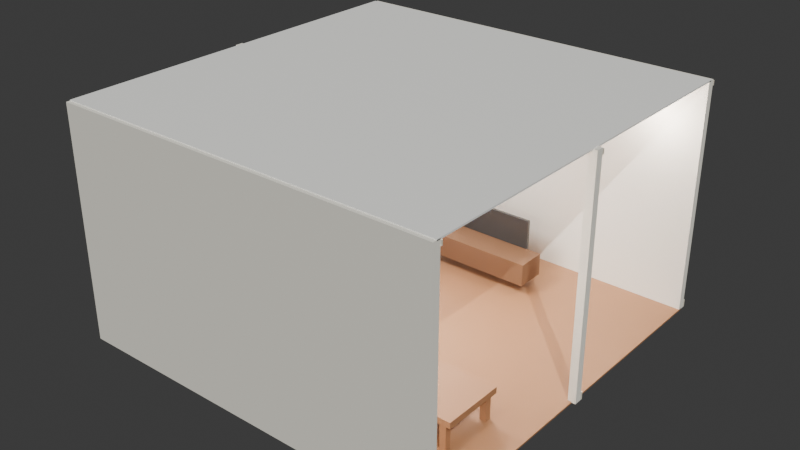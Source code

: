 # Source: ultra_detailed_5611.blend  (saved by Blender 4.4.32; exported with 4.5.12 LTS)
import bpy
from mathutils import Matrix  # noqa: F401  (used for matrix-valued properties, if any)

bpy.ops.wm.read_factory_settings(use_empty=True)
scene = bpy.context.scene
scene.name = 'Scene'

# ---- collections
col_collection = bpy.data.collections.new('Collection'); scene.collection.children.link(col_collection)

# ---- materials (node trees are filled in below, after node groups)
mat_test_room_floor_material = bpy.data.materials.new('Test Room_floor_material')
mat_test_room_front_wall_material = bpy.data.materials.new('Test Room_front_wall_material')
mat_test_room_front_wall_baseboard_material = bpy.data.materials.new('Test Room_front_wall_baseboard_material')
mat_test_room_back_wall_material = bpy.data.materials.new('Test Room_back_wall_material')
mat_test_room_back_wall_baseboard_material = bpy.data.materials.new('Test Room_back_wall_baseboard_material')
mat_test_room_left_wall_material = bpy.data.materials.new('Test Room_left_wall_material')
mat_test_room_left_wall_baseboard_material = bpy.data.materials.new('Test Room_left_wall_baseboard_material')
mat_test_room_right_wall_material = bpy.data.materials.new('Test Room_right_wall_material')
mat_test_room_right_wall_baseboard_material = bpy.data.materials.new('Test Room_right_wall_baseboard_material')
mat_test_room_ceiling_material = bpy.data.materials.new('Test Room_ceiling_material')
mat_test_room_door_door_material = bpy.data.materials.new('Test Room_door_door_material')
mat_test_room_door_handle_material = bpy.data.materials.new('Test Room_door_handle_material')
mat_test_room_window_frame_material = bpy.data.materials.new('Test Room_window_frame_material')
mat_test_room_window_glass_material = bpy.data.materials.new('Test Room_window_glass_material')
mat_test_room_window_glass_material.surface_render_method = 'BLENDED'
mat_test_room_window_glass_material.blend_method = 'BLEND'
mat_test_room_sofa_fabric = bpy.data.materials.new('Test Room_sofa_fabric')
mat_test_room_sofa_fabric_001 = bpy.data.materials.new('Test Room_sofa_fabric.001')
mat_test_room_sofa_fabric_002 = bpy.data.materials.new('Test Room_sofa_fabric.002')
mat_test_room_sofa_fabric_003 = bpy.data.materials.new('Test Room_sofa_fabric.003')
mat_test_room_sofa_fabric_004 = bpy.data.materials.new('Test Room_sofa_fabric.004')
mat_test_room_sofa_fabric_005 = bpy.data.materials.new('Test Room_sofa_fabric.005')
mat_test_room_sofa_fabric_006 = bpy.data.materials.new('Test Room_sofa_fabric.006')
mat_test_room_coffee_table_wood = bpy.data.materials.new('Test Room_coffee_table_wood')
mat_test_room_coffee_table_wood_001 = bpy.data.materials.new('Test Room_coffee_table_wood.001')
mat_test_room_coffee_table_wood_002 = bpy.data.materials.new('Test Room_coffee_table_wood.002')
mat_test_room_coffee_table_wood_003 = bpy.data.materials.new('Test Room_coffee_table_wood.003')
mat_test_room_coffee_table_wood_004 = bpy.data.materials.new('Test Room_coffee_table_wood.004')
mat_test_room_tv_material = bpy.data.materials.new('Test Room_tv_material')
mat_test_room_tv_screen_material = bpy.data.materials.new('Test Room_tv_screen_material')

# ---- material node trees
mat_test_room_floor_material.use_nodes = True; mat_test_room_floor_material.node_tree.nodes.clear()
_N = mat_test_room_floor_material.node_tree.nodes; _L = mat_test_room_floor_material.node_tree.links
n0 = _N.new('ShaderNodeOutputMaterial'); n0.name = 'Material Output'; n0.location = (0, 0)
n1 = _N.new('ShaderNodeBsdfPrincipled'); n1.name = 'Principled BSDF'; n1.location = (0, 0)
n1.inputs[0].default_value = (0.4, 0.2, 0.1, 1.0)
n1.inputs[2].default_value = 0.4
_L.new(n1.outputs[0], n0.inputs[0])
n0.is_active_output = True
mat_test_room_front_wall_material.use_nodes = True; mat_test_room_front_wall_material.node_tree.nodes.clear()
_N = mat_test_room_front_wall_material.node_tree.nodes; _L = mat_test_room_front_wall_material.node_tree.links
n0 = _N.new('ShaderNodeOutputMaterial'); n0.name = 'Material Output'; n0.location = (0, 0)
n1 = _N.new('ShaderNodeBsdfPrincipled'); n1.name = 'Principled BSDF'; n1.location = (0, 0)
n1.inputs[0].default_value = (0.95, 0.92, 0.85, 1.0)
n1.inputs[2].default_value = 0.8
_L.new(n1.outputs[0], n0.inputs[0])
n0.is_active_output = True
mat_test_room_front_wall_baseboard_material.use_nodes = True; mat_test_room_front_wall_baseboard_material.node_tree.nodes.clear()
_N = mat_test_room_front_wall_baseboard_material.node_tree.nodes; _L = mat_test_room_front_wall_baseboard_material.node_tree.links
n0 = _N.new('ShaderNodeOutputMaterial'); n0.name = 'Material Output'; n0.location = (0, 0)
n1 = _N.new('ShaderNodeBsdfPrincipled'); n1.name = 'Principled BSDF'; n1.location = (0, 0)
n1.inputs[0].default_value = (0.8, 0.75, 0.65, 1.0)
_L.new(n1.outputs[0], n0.inputs[0])
n0.is_active_output = True
mat_test_room_back_wall_material.use_nodes = True; mat_test_room_back_wall_material.node_tree.nodes.clear()
_N = mat_test_room_back_wall_material.node_tree.nodes; _L = mat_test_room_back_wall_material.node_tree.links
n0 = _N.new('ShaderNodeOutputMaterial'); n0.name = 'Material Output'; n0.location = (0, 0)
n1 = _N.new('ShaderNodeBsdfPrincipled'); n1.name = 'Principled BSDF'; n1.location = (0, 0)
n1.inputs[0].default_value = (0.95, 0.92, 0.85, 1.0)
n1.inputs[2].default_value = 0.8
_L.new(n1.outputs[0], n0.inputs[0])
n0.is_active_output = True
mat_test_room_back_wall_baseboard_material.use_nodes = True; mat_test_room_back_wall_baseboard_material.node_tree.nodes.clear()
_N = mat_test_room_back_wall_baseboard_material.node_tree.nodes; _L = mat_test_room_back_wall_baseboard_material.node_tree.links
n0 = _N.new('ShaderNodeOutputMaterial'); n0.name = 'Material Output'; n0.location = (0, 0)
n1 = _N.new('ShaderNodeBsdfPrincipled'); n1.name = 'Principled BSDF'; n1.location = (0, 0)
n1.inputs[0].default_value = (0.8, 0.75, 0.65, 1.0)
_L.new(n1.outputs[0], n0.inputs[0])
n0.is_active_output = True
mat_test_room_left_wall_material.use_nodes = True; mat_test_room_left_wall_material.node_tree.nodes.clear()
_N = mat_test_room_left_wall_material.node_tree.nodes; _L = mat_test_room_left_wall_material.node_tree.links
n0 = _N.new('ShaderNodeOutputMaterial'); n0.name = 'Material Output'; n0.location = (0, 0)
n1 = _N.new('ShaderNodeBsdfPrincipled'); n1.name = 'Principled BSDF'; n1.location = (0, 0)
n1.inputs[0].default_value = (0.95, 0.92, 0.85, 1.0)
n1.inputs[2].default_value = 0.8
_L.new(n1.outputs[0], n0.inputs[0])
n0.is_active_output = True
mat_test_room_left_wall_baseboard_material.use_nodes = True; mat_test_room_left_wall_baseboard_material.node_tree.nodes.clear()
_N = mat_test_room_left_wall_baseboard_material.node_tree.nodes; _L = mat_test_room_left_wall_baseboard_material.node_tree.links
n0 = _N.new('ShaderNodeOutputMaterial'); n0.name = 'Material Output'; n0.location = (0, 0)
n1 = _N.new('ShaderNodeBsdfPrincipled'); n1.name = 'Principled BSDF'; n1.location = (0, 0)
n1.inputs[0].default_value = (0.8, 0.75, 0.65, 1.0)
_L.new(n1.outputs[0], n0.inputs[0])
n0.is_active_output = True
mat_test_room_right_wall_material.use_nodes = True; mat_test_room_right_wall_material.node_tree.nodes.clear()
_N = mat_test_room_right_wall_material.node_tree.nodes; _L = mat_test_room_right_wall_material.node_tree.links
n0 = _N.new('ShaderNodeOutputMaterial'); n0.name = 'Material Output'; n0.location = (0, 0)
n1 = _N.new('ShaderNodeBsdfPrincipled'); n1.name = 'Principled BSDF'; n1.location = (0, 0)
n1.inputs[0].default_value = (0.95, 0.92, 0.85, 1.0)
n1.inputs[2].default_value = 0.8
_L.new(n1.outputs[0], n0.inputs[0])
n0.is_active_output = True
mat_test_room_right_wall_baseboard_material.use_nodes = True; mat_test_room_right_wall_baseboard_material.node_tree.nodes.clear()
_N = mat_test_room_right_wall_baseboard_material.node_tree.nodes; _L = mat_test_room_right_wall_baseboard_material.node_tree.links
n0 = _N.new('ShaderNodeOutputMaterial'); n0.name = 'Material Output'; n0.location = (0, 0)
n1 = _N.new('ShaderNodeBsdfPrincipled'); n1.name = 'Principled BSDF'; n1.location = (0, 0)
n1.inputs[0].default_value = (0.8, 0.75, 0.65, 1.0)
_L.new(n1.outputs[0], n0.inputs[0])
n0.is_active_output = True
mat_test_room_ceiling_material.use_nodes = True; mat_test_room_ceiling_material.node_tree.nodes.clear()
_N = mat_test_room_ceiling_material.node_tree.nodes; _L = mat_test_room_ceiling_material.node_tree.links
n0 = _N.new('ShaderNodeOutputMaterial'); n0.name = 'Material Output'; n0.location = (0, 0)
n1 = _N.new('ShaderNodeBsdfPrincipled'); n1.name = 'Principled BSDF'; n1.location = (0, 0)
n1.inputs[0].default_value = (0.98, 0.98, 0.98, 1.0)
_L.new(n1.outputs[0], n0.inputs[0])
n0.is_active_output = True
mat_test_room_door_door_material.use_nodes = True; mat_test_room_door_door_material.node_tree.nodes.clear()
_N = mat_test_room_door_door_material.node_tree.nodes; _L = mat_test_room_door_door_material.node_tree.links
n0 = _N.new('ShaderNodeOutputMaterial'); n0.name = 'Material Output'; n0.location = (0, 0)
n1 = _N.new('ShaderNodeBsdfPrincipled'); n1.name = 'Principled BSDF'; n1.location = (0, 0)
n1.inputs[0].default_value = (0.6, 0.4, 0.2, 1.0)
n1.inputs[2].default_value = 0.6
_L.new(n1.outputs[0], n0.inputs[0])
n0.is_active_output = True
mat_test_room_door_handle_material.use_nodes = True; mat_test_room_door_handle_material.node_tree.nodes.clear()
_N = mat_test_room_door_handle_material.node_tree.nodes; _L = mat_test_room_door_handle_material.node_tree.links
n0 = _N.new('ShaderNodeOutputMaterial'); n0.name = 'Material Output'; n0.location = (0, 0)
n1 = _N.new('ShaderNodeBsdfPrincipled'); n1.name = 'Principled BSDF'; n1.location = (0, 0)
n1.inputs[1].default_value = 0.9
n1.inputs[2].default_value = 0.1
_L.new(n1.outputs[0], n0.inputs[0])
n0.is_active_output = True
mat_test_room_window_frame_material.use_nodes = True; mat_test_room_window_frame_material.node_tree.nodes.clear()
_N = mat_test_room_window_frame_material.node_tree.nodes; _L = mat_test_room_window_frame_material.node_tree.links
n0 = _N.new('ShaderNodeOutputMaterial'); n0.name = 'Material Output'; n0.location = (0, 0)
n1 = _N.new('ShaderNodeBsdfPrincipled'); n1.name = 'Principled BSDF'; n1.location = (0, 0)
n1.inputs[0].default_value = (0.9, 0.9, 0.9, 1.0)
n1.inputs[2].default_value = 0.3
_L.new(n1.outputs[0], n0.inputs[0])
n0.is_active_output = True
mat_test_room_window_glass_material.use_nodes = True; mat_test_room_window_glass_material.node_tree.nodes.clear()
_N = mat_test_room_window_glass_material.node_tree.nodes; _L = mat_test_room_window_glass_material.node_tree.links
n0 = _N.new('ShaderNodeOutputMaterial'); n0.name = 'Material Output'; n0.location = (0, 0)
n1 = _N.new('ShaderNodeBsdfPrincipled'); n1.name = 'Principled BSDF'; n1.location = (0, 0)
n1.inputs[0].default_value = (0.8, 0.9, 1.0, 1.0)
n1.inputs[2].default_value = 0.0
n1.inputs[4].default_value = 0.1
_L.new(n1.outputs[0], n0.inputs[0])
n0.is_active_output = True
mat_test_room_sofa_fabric.use_nodes = True; mat_test_room_sofa_fabric.node_tree.nodes.clear()
_N = mat_test_room_sofa_fabric.node_tree.nodes; _L = mat_test_room_sofa_fabric.node_tree.links
n0 = _N.new('ShaderNodeOutputMaterial'); n0.name = 'Material Output'; n0.location = (0, 0)
n1 = _N.new('ShaderNodeBsdfPrincipled'); n1.name = 'Principled BSDF'; n1.location = (0, 0)
n1.inputs[0].default_value = (0.2, 0.3, 0.8, 1.0)
n1.inputs[2].default_value = 0.8
_L.new(n1.outputs[0], n0.inputs[0])
n0.is_active_output = True
mat_test_room_sofa_fabric_001.use_nodes = True; mat_test_room_sofa_fabric_001.node_tree.nodes.clear()
_N = mat_test_room_sofa_fabric_001.node_tree.nodes; _L = mat_test_room_sofa_fabric_001.node_tree.links
n0 = _N.new('ShaderNodeOutputMaterial'); n0.name = 'Material Output'; n0.location = (0, 0)
n1 = _N.new('ShaderNodeBsdfPrincipled'); n1.name = 'Principled BSDF'; n1.location = (0, 0)
n1.inputs[0].default_value = (0.2, 0.3, 0.8, 1.0)
n1.inputs[2].default_value = 0.8
_L.new(n1.outputs[0], n0.inputs[0])
n0.is_active_output = True
mat_test_room_sofa_fabric_002.use_nodes = True; mat_test_room_sofa_fabric_002.node_tree.nodes.clear()
_N = mat_test_room_sofa_fabric_002.node_tree.nodes; _L = mat_test_room_sofa_fabric_002.node_tree.links
n0 = _N.new('ShaderNodeOutputMaterial'); n0.name = 'Material Output'; n0.location = (0, 0)
n1 = _N.new('ShaderNodeBsdfPrincipled'); n1.name = 'Principled BSDF'; n1.location = (0, 0)
n1.inputs[0].default_value = (0.2, 0.3, 0.8, 1.0)
n1.inputs[2].default_value = 0.8
_L.new(n1.outputs[0], n0.inputs[0])
n0.is_active_output = True
mat_test_room_sofa_fabric_003.use_nodes = True; mat_test_room_sofa_fabric_003.node_tree.nodes.clear()
_N = mat_test_room_sofa_fabric_003.node_tree.nodes; _L = mat_test_room_sofa_fabric_003.node_tree.links
n0 = _N.new('ShaderNodeOutputMaterial'); n0.name = 'Material Output'; n0.location = (0, 0)
n1 = _N.new('ShaderNodeBsdfPrincipled'); n1.name = 'Principled BSDF'; n1.location = (0, 0)
n1.inputs[0].default_value = (0.2, 0.3, 0.8, 1.0)
n1.inputs[2].default_value = 0.8
_L.new(n1.outputs[0], n0.inputs[0])
n0.is_active_output = True
mat_test_room_sofa_fabric_004.use_nodes = True; mat_test_room_sofa_fabric_004.node_tree.nodes.clear()
_N = mat_test_room_sofa_fabric_004.node_tree.nodes; _L = mat_test_room_sofa_fabric_004.node_tree.links
n0 = _N.new('ShaderNodeOutputMaterial'); n0.name = 'Material Output'; n0.location = (0, 0)
n1 = _N.new('ShaderNodeBsdfPrincipled'); n1.name = 'Principled BSDF'; n1.location = (0, 0)
n1.inputs[0].default_value = (0.2, 0.3, 0.8, 1.0)
n1.inputs[2].default_value = 0.8
_L.new(n1.outputs[0], n0.inputs[0])
n0.is_active_output = True
mat_test_room_sofa_fabric_005.use_nodes = True; mat_test_room_sofa_fabric_005.node_tree.nodes.clear()
_N = mat_test_room_sofa_fabric_005.node_tree.nodes; _L = mat_test_room_sofa_fabric_005.node_tree.links
n0 = _N.new('ShaderNodeOutputMaterial'); n0.name = 'Material Output'; n0.location = (0, 0)
n1 = _N.new('ShaderNodeBsdfPrincipled'); n1.name = 'Principled BSDF'; n1.location = (0, 0)
n1.inputs[0].default_value = (0.2, 0.3, 0.8, 1.0)
n1.inputs[2].default_value = 0.8
_L.new(n1.outputs[0], n0.inputs[0])
n0.is_active_output = True
mat_test_room_sofa_fabric_006.use_nodes = True; mat_test_room_sofa_fabric_006.node_tree.nodes.clear()
_N = mat_test_room_sofa_fabric_006.node_tree.nodes; _L = mat_test_room_sofa_fabric_006.node_tree.links
n0 = _N.new('ShaderNodeOutputMaterial'); n0.name = 'Material Output'; n0.location = (0, 0)
n1 = _N.new('ShaderNodeBsdfPrincipled'); n1.name = 'Principled BSDF'; n1.location = (0, 0)
n1.inputs[0].default_value = (0.2, 0.3, 0.8, 1.0)
n1.inputs[2].default_value = 0.8
_L.new(n1.outputs[0], n0.inputs[0])
n0.is_active_output = True
mat_test_room_coffee_table_wood.use_nodes = True; mat_test_room_coffee_table_wood.node_tree.nodes.clear()
_N = mat_test_room_coffee_table_wood.node_tree.nodes; _L = mat_test_room_coffee_table_wood.node_tree.links
n0 = _N.new('ShaderNodeOutputMaterial'); n0.name = 'Material Output'; n0.location = (0, 0)
n1 = _N.new('ShaderNodeBsdfPrincipled'); n1.name = 'Principled BSDF'; n1.location = (0, 0)
n1.inputs[0].default_value = (0.4, 0.2, 0.1, 1.0)
n1.inputs[2].default_value = 0.6
_L.new(n1.outputs[0], n0.inputs[0])
n0.is_active_output = True
mat_test_room_coffee_table_wood_001.use_nodes = True; mat_test_room_coffee_table_wood_001.node_tree.nodes.clear()
_N = mat_test_room_coffee_table_wood_001.node_tree.nodes; _L = mat_test_room_coffee_table_wood_001.node_tree.links
n0 = _N.new('ShaderNodeOutputMaterial'); n0.name = 'Material Output'; n0.location = (0, 0)
n1 = _N.new('ShaderNodeBsdfPrincipled'); n1.name = 'Principled BSDF'; n1.location = (0, 0)
n1.inputs[0].default_value = (0.4, 0.2, 0.1, 1.0)
n1.inputs[2].default_value = 0.6
_L.new(n1.outputs[0], n0.inputs[0])
n0.is_active_output = True
mat_test_room_coffee_table_wood_002.use_nodes = True; mat_test_room_coffee_table_wood_002.node_tree.nodes.clear()
_N = mat_test_room_coffee_table_wood_002.node_tree.nodes; _L = mat_test_room_coffee_table_wood_002.node_tree.links
n0 = _N.new('ShaderNodeOutputMaterial'); n0.name = 'Material Output'; n0.location = (0, 0)
n1 = _N.new('ShaderNodeBsdfPrincipled'); n1.name = 'Principled BSDF'; n1.location = (0, 0)
n1.inputs[0].default_value = (0.4, 0.2, 0.1, 1.0)
n1.inputs[2].default_value = 0.6
_L.new(n1.outputs[0], n0.inputs[0])
n0.is_active_output = True
mat_test_room_coffee_table_wood_003.use_nodes = True; mat_test_room_coffee_table_wood_003.node_tree.nodes.clear()
_N = mat_test_room_coffee_table_wood_003.node_tree.nodes; _L = mat_test_room_coffee_table_wood_003.node_tree.links
n0 = _N.new('ShaderNodeOutputMaterial'); n0.name = 'Material Output'; n0.location = (0, 0)
n1 = _N.new('ShaderNodeBsdfPrincipled'); n1.name = 'Principled BSDF'; n1.location = (0, 0)
n1.inputs[0].default_value = (0.4, 0.2, 0.1, 1.0)
n1.inputs[2].default_value = 0.6
_L.new(n1.outputs[0], n0.inputs[0])
n0.is_active_output = True
mat_test_room_coffee_table_wood_004.use_nodes = True; mat_test_room_coffee_table_wood_004.node_tree.nodes.clear()
_N = mat_test_room_coffee_table_wood_004.node_tree.nodes; _L = mat_test_room_coffee_table_wood_004.node_tree.links
n0 = _N.new('ShaderNodeOutputMaterial'); n0.name = 'Material Output'; n0.location = (0, 0)
n1 = _N.new('ShaderNodeBsdfPrincipled'); n1.name = 'Principled BSDF'; n1.location = (0, 0)
n1.inputs[0].default_value = (0.4, 0.2, 0.1, 1.0)
n1.inputs[2].default_value = 0.6
_L.new(n1.outputs[0], n0.inputs[0])
n0.is_active_output = True
mat_test_room_tv_material.use_nodes = True; mat_test_room_tv_material.node_tree.nodes.clear()
_N = mat_test_room_tv_material.node_tree.nodes; _L = mat_test_room_tv_material.node_tree.links
n0 = _N.new('ShaderNodeOutputMaterial'); n0.name = 'Material Output'; n0.location = (0, 0)
n1 = _N.new('ShaderNodeBsdfPrincipled'); n1.name = 'Principled BSDF'; n1.location = (0, 0)
n1.inputs[0].default_value = (0.2, 0.1, 0.05, 1.0)
n1.inputs[2].default_value = 0.6
_L.new(n1.outputs[0], n0.inputs[0])
n0.is_active_output = True
mat_test_room_tv_screen_material.use_nodes = True; mat_test_room_tv_screen_material.node_tree.nodes.clear()
_N = mat_test_room_tv_screen_material.node_tree.nodes; _L = mat_test_room_tv_screen_material.node_tree.links
n0 = _N.new('ShaderNodeOutputMaterial'); n0.name = 'Material Output'; n0.location = (0, 0)
n1 = _N.new('ShaderNodeBsdfPrincipled'); n1.name = 'Principled BSDF'; n1.location = (0, 0)
n1.inputs[0].default_value = (0.05, 0.05, 0.05, 1.0)
n1.inputs[2].default_value = 0.1
_L.new(n1.outputs[0], n0.inputs[0])
n0.is_active_output = True

# ---- world
world_world = bpy.data.worlds.new('World'); scene.world = world_world
world_world.use_nodes = True; world_world.node_tree.nodes.clear()
_N = world_world.node_tree.nodes; _L = world_world.node_tree.links
n0 = _N.new('ShaderNodeOutputWorld'); n0.name = 'World Output'; n0.location = (300, 300)
n1 = _N.new('ShaderNodeBackground'); n1.name = 'Background'; n1.location = (10, 300)
n1.inputs[0].default_value = (0.05088, 0.05088, 0.05088, 1.0)
_L.new(n1.outputs[0], n0.inputs[0])
n0.is_active_output = True
world_world.color = (0.05088, 0.05088, 0.05088)
world_world.sun_shadow_jitter_overblur = 0.0

# ---- lights
light_area = bpy.data.lights.new('Area', 'AREA')
light_area.color = (1.0, 0.95, 0.9)
light_area.energy = 150.0
light_area.size = 1.0
light_area.size_y = 0.5
light_point = bpy.data.lights.new('Point', 'POINT')
light_point.color = (1.0, 0.9, 0.8)
light_point.energy = 50.0
light_point_001 = bpy.data.lights.new('Point.001', 'POINT')
light_point_001.color = (1.0, 0.9, 0.8)
light_point_001.energy = 50.0
light_point_002 = bpy.data.lights.new('Point.002', 'POINT')
light_point_002.color = (1.0, 0.9, 0.8)
light_point_002.energy = 50.0
light_point_003 = bpy.data.lights.new('Point.003', 'POINT')
light_point_003.color = (1.0, 0.9, 0.8)
light_point_003.energy = 50.0
light_sun = bpy.data.lights.new('Sun', 'SUN')
light_sun.color = (1.0, 1.0, 0.95)
light_sun.energy = 3.0

# ---- meshes
me_cube_001 = bpy.data.meshes.new('Cube.001')
me_cube_001.from_pydata([(-1.0, -1.0, -1.0), (-1.0, -1.0, 1.0), (-1.0, 1.0, -1.0), (-1.0, 1.0, 1.0), (1.0, -1.0, -1.0), (1.0, -1.0, 1.0), (1.0, 1.0, -1.0), (1.0, 1.0, 1.0)], [], [(0, 1, 3, 2), (2, 3, 7, 6), (6, 7, 5, 4), (4, 5, 1, 0), (2, 6, 4, 0), (7, 3, 1, 5)])
_uv = me_cube_001.uv_layers.new(name='UVMap')
_uv.uv.foreach_set('vector', [0.375, 0.0, 0.625, 0.0, 0.625, 0.25, 0.375, 0.25, 0.375, 0.25, 0.625, 0.25, 0.625, 0.5, 0.375, 0.5, 0.375, 0.5, 0.625, 0.5, 0.625, 0.75, 0.375, 0.75, 0.375, 0.75, 0.625, 0.75, 0.625, 1.0, 0.375, 1.0, 0.125, 0.5, 0.375, 0.5, 0.375, 0.75, 0.125, 0.75, 0.625, 0.5, 0.875, 0.5, 0.875, 0.75, 0.625, 0.75])
me_cube_001.materials.append(mat_test_room_floor_material)
me_cube_001.update()
me_cube_002 = bpy.data.meshes.new('Cube.002')
me_cube_002.from_pydata([(-1.0, -1.0, -1.0), (-1.0, -1.0, 1.0), (-1.0, 1.0, -1.0), (-1.0, 1.0, 1.0), (1.0, -1.0, -1.0), (1.0, -1.0, 1.0), (1.0, 1.0, -1.0), (1.0, 1.0, 1.0)], [], [(0, 1, 3, 2), (2, 3, 7, 6), (6, 7, 5, 4), (4, 5, 1, 0), (2, 6, 4, 0), (7, 3, 1, 5)])
_uv = me_cube_002.uv_layers.new(name='UVMap')
_uv.uv.foreach_set('vector', [0.375, 0.0, 0.625, 0.0, 0.625, 0.25, 0.375, 0.25, 0.375, 0.25, 0.625, 0.25, 0.625, 0.5, 0.375, 0.5, 0.375, 0.5, 0.625, 0.5, 0.625, 0.75, 0.375, 0.75, 0.375, 0.75, 0.625, 0.75, 0.625, 1.0, 0.375, 1.0, 0.125, 0.5, 0.375, 0.5, 0.375, 0.75, 0.125, 0.75, 0.625, 0.5, 0.875, 0.5, 0.875, 0.75, 0.625, 0.75])
me_cube_002.materials.append(mat_test_room_front_wall_material)
me_cube_002.update()
me_cube_003 = bpy.data.meshes.new('Cube.003')
me_cube_003.from_pydata([(-1.0, -1.0, -1.0), (-1.0, -1.0, 1.0), (-1.0, 1.0, -1.0), (-1.0, 1.0, 1.0), (1.0, -1.0, -1.0), (1.0, -1.0, 1.0), (1.0, 1.0, -1.0), (1.0, 1.0, 1.0)], [], [(0, 1, 3, 2), (2, 3, 7, 6), (6, 7, 5, 4), (4, 5, 1, 0), (2, 6, 4, 0), (7, 3, 1, 5)])
_uv = me_cube_003.uv_layers.new(name='UVMap')
_uv.uv.foreach_set('vector', [0.375, 0.0, 0.625, 0.0, 0.625, 0.25, 0.375, 0.25, 0.375, 0.25, 0.625, 0.25, 0.625, 0.5, 0.375, 0.5, 0.375, 0.5, 0.625, 0.5, 0.625, 0.75, 0.375, 0.75, 0.375, 0.75, 0.625, 0.75, 0.625, 1.0, 0.375, 1.0, 0.125, 0.5, 0.375, 0.5, 0.375, 0.75, 0.125, 0.75, 0.625, 0.5, 0.875, 0.5, 0.875, 0.75, 0.625, 0.75])
me_cube_003.materials.append(mat_test_room_front_wall_baseboard_material)
me_cube_003.update()
me_cube_004 = bpy.data.meshes.new('Cube.004')
me_cube_004.from_pydata([(-1.0, -1.0, -1.0), (-1.0, -1.0, 1.0), (-1.0, 1.0, -1.0), (-1.0, 1.0, 1.0), (1.0, -1.0, -1.0), (1.0, -1.0, 1.0), (1.0, 1.0, -1.0), (1.0, 1.0, 1.0)], [], [(0, 1, 3, 2), (2, 3, 7, 6), (6, 7, 5, 4), (4, 5, 1, 0), (2, 6, 4, 0), (7, 3, 1, 5)])
_uv = me_cube_004.uv_layers.new(name='UVMap')
_uv.uv.foreach_set('vector', [0.375, 0.0, 0.625, 0.0, 0.625, 0.25, 0.375, 0.25, 0.375, 0.25, 0.625, 0.25, 0.625, 0.5, 0.375, 0.5, 0.375, 0.5, 0.625, 0.5, 0.625, 0.75, 0.375, 0.75, 0.375, 0.75, 0.625, 0.75, 0.625, 1.0, 0.375, 1.0, 0.125, 0.5, 0.375, 0.5, 0.375, 0.75, 0.125, 0.75, 0.625, 0.5, 0.875, 0.5, 0.875, 0.75, 0.625, 0.75])
me_cube_004.materials.append(mat_test_room_front_wall_baseboard_material)
me_cube_004.update()
me_cube_005 = bpy.data.meshes.new('Cube.005')
me_cube_005.from_pydata([(-1.0, -1.0, -1.0), (-1.0, -1.0, 1.0), (-1.0, 1.0, -1.0), (-1.0, 1.0, 1.0), (1.0, -1.0, -1.0), (1.0, -1.0, 1.0), (1.0, 1.0, -1.0), (1.0, 1.0, 1.0)], [], [(0, 1, 3, 2), (2, 3, 7, 6), (6, 7, 5, 4), (4, 5, 1, 0), (2, 6, 4, 0), (7, 3, 1, 5)])
_uv = me_cube_005.uv_layers.new(name='UVMap')
_uv.uv.foreach_set('vector', [0.375, 0.0, 0.625, 0.0, 0.625, 0.25, 0.375, 0.25, 0.375, 0.25, 0.625, 0.25, 0.625, 0.5, 0.375, 0.5, 0.375, 0.5, 0.625, 0.5, 0.625, 0.75, 0.375, 0.75, 0.375, 0.75, 0.625, 0.75, 0.625, 1.0, 0.375, 1.0, 0.125, 0.5, 0.375, 0.5, 0.375, 0.75, 0.125, 0.75, 0.625, 0.5, 0.875, 0.5, 0.875, 0.75, 0.625, 0.75])
me_cube_005.materials.append(mat_test_room_back_wall_material)
me_cube_005.update()
me_cube_006 = bpy.data.meshes.new('Cube.006')
me_cube_006.from_pydata([(-1.0, -1.0, -1.0), (-1.0, -1.0, 1.0), (-1.0, 1.0, -1.0), (-1.0, 1.0, 1.0), (1.0, -1.0, -1.0), (1.0, -1.0, 1.0), (1.0, 1.0, -1.0), (1.0, 1.0, 1.0)], [], [(0, 1, 3, 2), (2, 3, 7, 6), (6, 7, 5, 4), (4, 5, 1, 0), (2, 6, 4, 0), (7, 3, 1, 5)])
_uv = me_cube_006.uv_layers.new(name='UVMap')
_uv.uv.foreach_set('vector', [0.375, 0.0, 0.625, 0.0, 0.625, 0.25, 0.375, 0.25, 0.375, 0.25, 0.625, 0.25, 0.625, 0.5, 0.375, 0.5, 0.375, 0.5, 0.625, 0.5, 0.625, 0.75, 0.375, 0.75, 0.375, 0.75, 0.625, 0.75, 0.625, 1.0, 0.375, 1.0, 0.125, 0.5, 0.375, 0.5, 0.375, 0.75, 0.125, 0.75, 0.625, 0.5, 0.875, 0.5, 0.875, 0.75, 0.625, 0.75])
me_cube_006.materials.append(mat_test_room_back_wall_baseboard_material)
me_cube_006.update()
me_cube_007 = bpy.data.meshes.new('Cube.007')
me_cube_007.from_pydata([(-1.0, -1.0, -1.0), (-1.0, -1.0, 1.0), (-1.0, 1.0, -1.0), (-1.0, 1.0, 1.0), (1.0, -1.0, -1.0), (1.0, -1.0, 1.0), (1.0, 1.0, -1.0), (1.0, 1.0, 1.0)], [], [(0, 1, 3, 2), (2, 3, 7, 6), (6, 7, 5, 4), (4, 5, 1, 0), (2, 6, 4, 0), (7, 3, 1, 5)])
_uv = me_cube_007.uv_layers.new(name='UVMap')
_uv.uv.foreach_set('vector', [0.375, 0.0, 0.625, 0.0, 0.625, 0.25, 0.375, 0.25, 0.375, 0.25, 0.625, 0.25, 0.625, 0.5, 0.375, 0.5, 0.375, 0.5, 0.625, 0.5, 0.625, 0.75, 0.375, 0.75, 0.375, 0.75, 0.625, 0.75, 0.625, 1.0, 0.375, 1.0, 0.125, 0.5, 0.375, 0.5, 0.375, 0.75, 0.125, 0.75, 0.625, 0.5, 0.875, 0.5, 0.875, 0.75, 0.625, 0.75])
me_cube_007.materials.append(mat_test_room_back_wall_baseboard_material)
me_cube_007.update()
me_cube_008 = bpy.data.meshes.new('Cube.008')
me_cube_008.from_pydata([(-1.0, -1.0, -1.0), (-1.0, -1.0, 1.0), (-1.0, 1.0, -1.0), (-1.0, 1.0, 1.0), (1.0, -1.0, -1.0), (1.0, -1.0, 1.0), (1.0, 1.0, -1.0), (1.0, 1.0, 1.0)], [], [(0, 1, 3, 2), (2, 3, 7, 6), (6, 7, 5, 4), (4, 5, 1, 0), (2, 6, 4, 0), (7, 3, 1, 5)])
_uv = me_cube_008.uv_layers.new(name='UVMap')
_uv.uv.foreach_set('vector', [0.375, 0.0, 0.625, 0.0, 0.625, 0.25, 0.375, 0.25, 0.375, 0.25, 0.625, 0.25, 0.625, 0.5, 0.375, 0.5, 0.375, 0.5, 0.625, 0.5, 0.625, 0.75, 0.375, 0.75, 0.375, 0.75, 0.625, 0.75, 0.625, 1.0, 0.375, 1.0, 0.125, 0.5, 0.375, 0.5, 0.375, 0.75, 0.125, 0.75, 0.625, 0.5, 0.875, 0.5, 0.875, 0.75, 0.625, 0.75])
me_cube_008.materials.append(mat_test_room_left_wall_material)
me_cube_008.update()
me_cube_009 = bpy.data.meshes.new('Cube.009')
me_cube_009.from_pydata([(-1.0, -1.0, -1.0), (-1.0, -1.0, 1.0), (-1.0, 1.0, -1.0), (-1.0, 1.0, 1.0), (1.0, -1.0, -1.0), (1.0, -1.0, 1.0), (1.0, 1.0, -1.0), (1.0, 1.0, 1.0)], [], [(0, 1, 3, 2), (2, 3, 7, 6), (6, 7, 5, 4), (4, 5, 1, 0), (2, 6, 4, 0), (7, 3, 1, 5)])
_uv = me_cube_009.uv_layers.new(name='UVMap')
_uv.uv.foreach_set('vector', [0.375, 0.0, 0.625, 0.0, 0.625, 0.25, 0.375, 0.25, 0.375, 0.25, 0.625, 0.25, 0.625, 0.5, 0.375, 0.5, 0.375, 0.5, 0.625, 0.5, 0.625, 0.75, 0.375, 0.75, 0.375, 0.75, 0.625, 0.75, 0.625, 1.0, 0.375, 1.0, 0.125, 0.5, 0.375, 0.5, 0.375, 0.75, 0.125, 0.75, 0.625, 0.5, 0.875, 0.5, 0.875, 0.75, 0.625, 0.75])
me_cube_009.materials.append(mat_test_room_left_wall_baseboard_material)
me_cube_009.update()
me_cube_010 = bpy.data.meshes.new('Cube.010')
me_cube_010.from_pydata([(-1.0, -1.0, -1.0), (-1.0, -1.0, 1.0), (-1.0, 1.0, -1.0), (-1.0, 1.0, 1.0), (1.0, -1.0, -1.0), (1.0, -1.0, 1.0), (1.0, 1.0, -1.0), (1.0, 1.0, 1.0)], [], [(0, 1, 3, 2), (2, 3, 7, 6), (6, 7, 5, 4), (4, 5, 1, 0), (2, 6, 4, 0), (7, 3, 1, 5)])
_uv = me_cube_010.uv_layers.new(name='UVMap')
_uv.uv.foreach_set('vector', [0.375, 0.0, 0.625, 0.0, 0.625, 0.25, 0.375, 0.25, 0.375, 0.25, 0.625, 0.25, 0.625, 0.5, 0.375, 0.5, 0.375, 0.5, 0.625, 0.5, 0.625, 0.75, 0.375, 0.75, 0.375, 0.75, 0.625, 0.75, 0.625, 1.0, 0.375, 1.0, 0.125, 0.5, 0.375, 0.5, 0.375, 0.75, 0.125, 0.75, 0.625, 0.5, 0.875, 0.5, 0.875, 0.75, 0.625, 0.75])
me_cube_010.materials.append(mat_test_room_left_wall_baseboard_material)
me_cube_010.update()
me_cube_011 = bpy.data.meshes.new('Cube.011')
me_cube_011.from_pydata([(-1.0, -1.0, -1.0), (-1.0, -1.0, 1.0), (-1.0, 1.0, -1.0), (-1.0, 1.0, 1.0), (1.0, -1.0, -1.0), (1.0, -1.0, 1.0), (1.0, 1.0, -1.0), (1.0, 1.0, 1.0)], [], [(0, 1, 3, 2), (2, 3, 7, 6), (6, 7, 5, 4), (4, 5, 1, 0), (2, 6, 4, 0), (7, 3, 1, 5)])
_uv = me_cube_011.uv_layers.new(name='UVMap')
_uv.uv.foreach_set('vector', [0.375, 0.0, 0.625, 0.0, 0.625, 0.25, 0.375, 0.25, 0.375, 0.25, 0.625, 0.25, 0.625, 0.5, 0.375, 0.5, 0.375, 0.5, 0.625, 0.5, 0.625, 0.75, 0.375, 0.75, 0.375, 0.75, 0.625, 0.75, 0.625, 1.0, 0.375, 1.0, 0.125, 0.5, 0.375, 0.5, 0.375, 0.75, 0.125, 0.75, 0.625, 0.5, 0.875, 0.5, 0.875, 0.75, 0.625, 0.75])
me_cube_011.materials.append(mat_test_room_right_wall_material)
me_cube_011.update()
me_cube_012 = bpy.data.meshes.new('Cube.012')
me_cube_012.from_pydata([(-1.0, -1.0, -1.0), (-1.0, -1.0, 1.0), (-1.0, 1.0, -1.0), (-1.0, 1.0, 1.0), (1.0, -1.0, -1.0), (1.0, -1.0, 1.0), (1.0, 1.0, -1.0), (1.0, 1.0, 1.0)], [], [(0, 1, 3, 2), (2, 3, 7, 6), (6, 7, 5, 4), (4, 5, 1, 0), (2, 6, 4, 0), (7, 3, 1, 5)])
_uv = me_cube_012.uv_layers.new(name='UVMap')
_uv.uv.foreach_set('vector', [0.375, 0.0, 0.625, 0.0, 0.625, 0.25, 0.375, 0.25, 0.375, 0.25, 0.625, 0.25, 0.625, 0.5, 0.375, 0.5, 0.375, 0.5, 0.625, 0.5, 0.625, 0.75, 0.375, 0.75, 0.375, 0.75, 0.625, 0.75, 0.625, 1.0, 0.375, 1.0, 0.125, 0.5, 0.375, 0.5, 0.375, 0.75, 0.125, 0.75, 0.625, 0.5, 0.875, 0.5, 0.875, 0.75, 0.625, 0.75])
me_cube_012.materials.append(mat_test_room_right_wall_baseboard_material)
me_cube_012.update()
me_cube_013 = bpy.data.meshes.new('Cube.013')
me_cube_013.from_pydata([(-1.0, -1.0, -1.0), (-1.0, -1.0, 1.0), (-1.0, 1.0, -1.0), (-1.0, 1.0, 1.0), (1.0, -1.0, -1.0), (1.0, -1.0, 1.0), (1.0, 1.0, -1.0), (1.0, 1.0, 1.0)], [], [(0, 1, 3, 2), (2, 3, 7, 6), (6, 7, 5, 4), (4, 5, 1, 0), (2, 6, 4, 0), (7, 3, 1, 5)])
_uv = me_cube_013.uv_layers.new(name='UVMap')
_uv.uv.foreach_set('vector', [0.375, 0.0, 0.625, 0.0, 0.625, 0.25, 0.375, 0.25, 0.375, 0.25, 0.625, 0.25, 0.625, 0.5, 0.375, 0.5, 0.375, 0.5, 0.625, 0.5, 0.625, 0.75, 0.375, 0.75, 0.375, 0.75, 0.625, 0.75, 0.625, 1.0, 0.375, 1.0, 0.125, 0.5, 0.375, 0.5, 0.375, 0.75, 0.125, 0.75, 0.625, 0.5, 0.875, 0.5, 0.875, 0.75, 0.625, 0.75])
me_cube_013.materials.append(mat_test_room_right_wall_baseboard_material)
me_cube_013.update()
me_cube_014 = bpy.data.meshes.new('Cube.014')
me_cube_014.from_pydata([(-1.0, -1.0, -1.0), (-1.0, -1.0, 1.0), (-1.0, 1.0, -1.0), (-1.0, 1.0, 1.0), (1.0, -1.0, -1.0), (1.0, -1.0, 1.0), (1.0, 1.0, -1.0), (1.0, 1.0, 1.0)], [], [(0, 1, 3, 2), (2, 3, 7, 6), (6, 7, 5, 4), (4, 5, 1, 0), (2, 6, 4, 0), (7, 3, 1, 5)])
_uv = me_cube_014.uv_layers.new(name='UVMap')
_uv.uv.foreach_set('vector', [0.375, 0.0, 0.625, 0.0, 0.625, 0.25, 0.375, 0.25, 0.375, 0.25, 0.625, 0.25, 0.625, 0.5, 0.375, 0.5, 0.375, 0.5, 0.625, 0.5, 0.625, 0.75, 0.375, 0.75, 0.375, 0.75, 0.625, 0.75, 0.625, 1.0, 0.375, 1.0, 0.125, 0.5, 0.375, 0.5, 0.375, 0.75, 0.125, 0.75, 0.625, 0.5, 0.875, 0.5, 0.875, 0.75, 0.625, 0.75])
me_cube_014.materials.append(mat_test_room_ceiling_material)
me_cube_014.update()
me_cube_015 = bpy.data.meshes.new('Cube.015')
me_cube_015.from_pydata([(-1.0, -1.0, -1.0), (-1.0, -1.0, 1.0), (-1.0, 1.0, -1.0), (-1.0, 1.0, 1.0), (1.0, -1.0, -1.0), (1.0, -1.0, 1.0), (1.0, 1.0, -1.0), (1.0, 1.0, 1.0)], [], [(0, 1, 3, 2), (2, 3, 7, 6), (6, 7, 5, 4), (4, 5, 1, 0), (2, 6, 4, 0), (7, 3, 1, 5)])
_uv = me_cube_015.uv_layers.new(name='UVMap')
_uv.uv.foreach_set('vector', [0.375, 0.0, 0.625, 0.0, 0.625, 0.25, 0.375, 0.25, 0.375, 0.25, 0.625, 0.25, 0.625, 0.5, 0.375, 0.5, 0.375, 0.5, 0.625, 0.5, 0.625, 0.75, 0.375, 0.75, 0.375, 0.75, 0.625, 0.75, 0.625, 1.0, 0.375, 1.0, 0.125, 0.5, 0.375, 0.5, 0.375, 0.75, 0.125, 0.75, 0.625, 0.5, 0.875, 0.5, 0.875, 0.75, 0.625, 0.75])
me_cube_015.materials.append(mat_test_room_door_door_material)
me_cube_015.update()
me_cube_016 = bpy.data.meshes.new('Cube.016')
me_cube_016.from_pydata([(-1.0, -1.0, -1.0), (-1.0, -1.0, 1.0), (-1.0, 1.0, -1.0), (-1.0, 1.0, 1.0), (1.0, -1.0, -1.0), (1.0, -1.0, 1.0), (1.0, 1.0, -1.0), (1.0, 1.0, 1.0)], [], [(0, 1, 3, 2), (2, 3, 7, 6), (6, 7, 5, 4), (4, 5, 1, 0), (2, 6, 4, 0), (7, 3, 1, 5)])
_uv = me_cube_016.uv_layers.new(name='UVMap')
_uv.uv.foreach_set('vector', [0.375, 0.0, 0.625, 0.0, 0.625, 0.25, 0.375, 0.25, 0.375, 0.25, 0.625, 0.25, 0.625, 0.5, 0.375, 0.5, 0.375, 0.5, 0.625, 0.5, 0.625, 0.75, 0.375, 0.75, 0.375, 0.75, 0.625, 0.75, 0.625, 1.0, 0.375, 1.0, 0.125, 0.5, 0.375, 0.5, 0.375, 0.75, 0.125, 0.75, 0.625, 0.5, 0.875, 0.5, 0.875, 0.75, 0.625, 0.75])
me_cube_016.materials.append(mat_test_room_door_door_material)
me_cube_016.update()
me_cube_017 = bpy.data.meshes.new('Cube.017')
me_cube_017.from_pydata([(-1.0, -1.0, -1.0), (-1.0, -1.0, 1.0), (-1.0, 1.0, -1.0), (-1.0, 1.0, 1.0), (1.0, -1.0, -1.0), (1.0, -1.0, 1.0), (1.0, 1.0, -1.0), (1.0, 1.0, 1.0)], [], [(0, 1, 3, 2), (2, 3, 7, 6), (6, 7, 5, 4), (4, 5, 1, 0), (2, 6, 4, 0), (7, 3, 1, 5)])
_uv = me_cube_017.uv_layers.new(name='UVMap')
_uv.uv.foreach_set('vector', [0.375, 0.0, 0.625, 0.0, 0.625, 0.25, 0.375, 0.25, 0.375, 0.25, 0.625, 0.25, 0.625, 0.5, 0.375, 0.5, 0.375, 0.5, 0.625, 0.5, 0.625, 0.75, 0.375, 0.75, 0.375, 0.75, 0.625, 0.75, 0.625, 1.0, 0.375, 1.0, 0.125, 0.5, 0.375, 0.5, 0.375, 0.75, 0.125, 0.75, 0.625, 0.5, 0.875, 0.5, 0.875, 0.75, 0.625, 0.75])
me_cube_017.materials.append(mat_test_room_door_door_material)
me_cube_017.update()
me_cube_018 = bpy.data.meshes.new('Cube.018')
me_cube_018.from_pydata([(-1.0, -1.0, -1.0), (-1.0, -1.0, 1.0), (-1.0, 1.0, -1.0), (-1.0, 1.0, 1.0), (1.0, -1.0, -1.0), (1.0, -1.0, 1.0), (1.0, 1.0, -1.0), (1.0, 1.0, 1.0)], [], [(0, 1, 3, 2), (2, 3, 7, 6), (6, 7, 5, 4), (4, 5, 1, 0), (2, 6, 4, 0), (7, 3, 1, 5)])
_uv = me_cube_018.uv_layers.new(name='UVMap')
_uv.uv.foreach_set('vector', [0.375, 0.0, 0.625, 0.0, 0.625, 0.25, 0.375, 0.25, 0.375, 0.25, 0.625, 0.25, 0.625, 0.5, 0.375, 0.5, 0.375, 0.5, 0.625, 0.5, 0.625, 0.75, 0.375, 0.75, 0.375, 0.75, 0.625, 0.75, 0.625, 1.0, 0.375, 1.0, 0.125, 0.5, 0.375, 0.5, 0.375, 0.75, 0.125, 0.75, 0.625, 0.5, 0.875, 0.5, 0.875, 0.75, 0.625, 0.75])
me_cube_018.materials.append(mat_test_room_door_door_material)
me_cube_018.update()
me_cylinder = bpy.data.meshes.new('Cylinder')
me_cylinder.from_pydata([(0.0, 0.02, -0.04), (0.0, 0.02, 0.04), (0.003902, 0.01962, -0.04), (0.003902, 0.01962, 0.04), (0.007654, 0.01848, -0.04), (0.007654, 0.01848, 0.04), (0.01111, 0.01663, -0.04), (0.01111, 0.01663, 0.04), (0.01414, 0.01414, -0.04), (0.01414, 0.01414, 0.04), (0.01663, 0.01111, -0.04), (0.01663, 0.01111, 0.04), (0.01848, 0.007654, -0.04), (0.01848, 0.007654, 0.04), (0.01962, 0.003902, -0.04), (0.01962, 0.003902, 0.04), (0.02, 0.0, -0.04), (0.02, 0.0, 0.04), (0.01962, -0.003902, -0.04), (0.01962, -0.003902, 0.04), (0.01848, -0.007654, -0.04), (0.01848, -0.007654, 0.04), (0.01663, -0.01111, -0.04), (0.01663, -0.01111, 0.04), (0.01414, -0.01414, -0.04), (0.01414, -0.01414, 0.04), (0.01111, -0.01663, -0.04), (0.01111, -0.01663, 0.04), (0.007654, -0.01848, -0.04), (0.007654, -0.01848, 0.04), (0.003902, -0.01962, -0.04), (0.003902, -0.01962, 0.04), (0.0, -0.02, -0.04), (0.0, -0.02, 0.04), (-0.003902, -0.01962, -0.04), (-0.003902, -0.01962, 0.04), (-0.007654, -0.01848, -0.04), (-0.007654, -0.01848, 0.04), (-0.01111, -0.01663, -0.04), (-0.01111, -0.01663, 0.04), (-0.01414, -0.01414, -0.04), (-0.01414, -0.01414, 0.04), (-0.01663, -0.01111, -0.04), (-0.01663, -0.01111, 0.04), (-0.01848, -0.007654, -0.04), (-0.01848, -0.007654, 0.04), (-0.01962, -0.003902, -0.04), (-0.01962, -0.003902, 0.04), (-0.02, 0.0, -0.04), (-0.02, 0.0, 0.04), (-0.01962, 0.003902, -0.04), (-0.01962, 0.003902, 0.04), (-0.01848, 0.007654, -0.04), (-0.01848, 0.007654, 0.04), (-0.01663, 0.01111, -0.04), (-0.01663, 0.01111, 0.04), (-0.01414, 0.01414, -0.04), (-0.01414, 0.01414, 0.04), (-0.01111, 0.01663, -0.04), (-0.01111, 0.01663, 0.04), (-0.007654, 0.01848, -0.04), (-0.007654, 0.01848, 0.04), (-0.003902, 0.01962, -0.04), (-0.003902, 0.01962, 0.04)], [], [(0, 1, 3, 2), (2, 3, 5, 4), (4, 5, 7, 6), (6, 7, 9, 8), (8, 9, 11, 10), (10, 11, 13, 12), (12, 13, 15, 14), (14, 15, 17, 16), (16, 17, 19, 18), (18, 19, 21, 20), (20, 21, 23, 22), (22, 23, 25, 24), (24, 25, 27, 26), (26, 27, 29, 28), (28, 29, 31, 30), (30, 31, 33, 32), (32, 33, 35, 34), (34, 35, 37, 36), (36, 37, 39, 38), (38, 39, 41, 40), (40, 41, 43, 42), (42, 43, 45, 44), (44, 45, 47, 46), (46, 47, 49, 48), (48, 49, 51, 50), (50, 51, 53, 52), (52, 53, 55, 54), (54, 55, 57, 56), (56, 57, 59, 58), (58, 59, 61, 60), (3, 1, 63, 61, 59, 57, 55, 53, 51, 49, 47, 45, 43, 41, 39, 37, 35, 33, 31, 29, 27, 25, 23, 21, 19, 17, 15, 13, 11, 9, 7, 5), (60, 61, 63, 62), (62, 63, 1, 0), (0, 2, 4, 6, 8, 10, 12, 14, 16, 18, 20, 22, 24, 26, 28, 30, 32, 34, 36, 38, 40, 42, 44, 46, 48, 50, 52, 54, 56, 58, 60, 62)])
_uv = me_cylinder.uv_layers.new(name='UVMap')
_uv.uv.foreach_set('vector', [1.0, 0.5, 1.0, 1.0, 0.9688, 1.0, 0.9688, 0.5, 0.9688, 0.5, 0.9688, 1.0, 0.9375, 1.0, 0.9375, 0.5, 0.9375, 0.5, 0.9375, 1.0, 0.9062, 1.0, 0.9062, 0.5, 0.9062, 0.5, 0.9062, 1.0, 0.875, 1.0, 0.875, 0.5, 0.875, 0.5, 0.875, 1.0, 0.8438, 1.0, 0.8438, 0.5, 0.8438, 0.5, 0.8438, 1.0, 0.8125, 1.0, 0.8125, 0.5, 0.8125, 0.5, 0.8125, 1.0, 0.7812, 1.0, 0.7812, 0.5, 0.7812, 0.5, 0.7812, 1.0, 0.75, 1.0, 0.75, 0.5, 0.75, 0.5, 0.75, 1.0, 0.7188, 1.0, 0.7188, 0.5, 0.7188, 0.5, 0.7188, 1.0, 0.6875, 1.0, 0.6875, 0.5, 0.6875, 0.5, 0.6875, 1.0, 0.6562, 1.0, 0.6562, 0.5, 0.6562, 0.5, 0.6562, 1.0, 0.625, 1.0, 0.625, 0.5, 0.625, 0.5, 0.625, 1.0, 0.5938, 1.0, 0.5938, 0.5, 0.5938, 0.5, 0.5938, 1.0, 0.5625, 1.0, 0.5625, 0.5, 0.5625, 0.5, 0.5625, 1.0, 0.5312, 1.0, 0.5312, 0.5, 0.5312, 0.5, 0.5312, 1.0, 0.5, 1.0, 0.5, 0.5, 0.5, 0.5, 0.5, 1.0, 0.4688, 1.0, 0.4688, 0.5, 0.4688, 0.5, 0.4688, 1.0, 0.4375, 1.0, 0.4375, 0.5, 0.4375, 0.5, 0.4375, 1.0, 0.4062, 1.0, 0.4062, 0.5, 0.4062, 0.5, 0.4062, 1.0, 0.375, 1.0, 0.375, 0.5, 0.375, 0.5, 0.375, 1.0, 0.3438, 1.0, 0.3438, 0.5, 0.3438, 0.5, 0.3438, 1.0, 0.3125, 1.0, 0.3125, 0.5, 0.3125, 0.5, 0.3125, 1.0, 0.2812, 1.0, 0.2812, 0.5, 0.2812, 0.5, 0.2812, 1.0, 0.25, 1.0, 0.25, 0.5, 0.25, 0.5, 0.25, 1.0, 0.2188, 1.0, 0.2188, 0.5, 0.2188, 0.5, 0.2188, 1.0, 0.1875, 1.0, 0.1875, 0.5, 0.1875, 0.5, 0.1875, 1.0, 0.1562, 1.0, 0.1562, 0.5, 0.1562, 0.5, 0.1562, 1.0, 0.125, 1.0, 0.125, 0.5, 0.125, 0.5, 0.125, 1.0, 0.09375, 1.0, 0.09375, 0.5, 0.09375, 0.5, 0.09375, 1.0, 0.0625, 1.0, 0.0625, 0.5, 0.2968, 0.4854, 0.25, 0.49, 0.2032, 0.4854, 0.1582, 0.4717, 0.1167, 0.4496, 0.08029, 0.4197, 0.05045, 0.3833, 0.02827, 0.3418, 0.01461, 0.2968, 0.01, 0.25, 0.01461, 0.2032, 0.02827, 0.1582, 0.05045, 0.1167, 0.08029, 0.08029, 0.1167, 0.05045, 0.1582, 0.02827, 0.2032, 0.01461, 0.25, 0.01, 0.2968, 0.01461, 0.3418, 0.02827, 0.3833, 0.05045, 0.4197, 0.08029, 0.4496, 0.1167, 0.4717, 0.1582, 0.4854, 0.2032, 0.49, 0.25, 0.4854, 0.2968, 0.4717, 0.3418, 0.4496, 0.3833, 0.4197, 0.4197, 0.3833, 0.4496, 0.3418, 0.4717, 0.0625, 0.5, 0.0625, 1.0, 0.03125, 1.0, 0.03125, 0.5, 0.03125, 0.5, 0.03125, 1.0, 0.0, 1.0, 0.0, 0.5, 0.75, 0.49, 0.7968, 0.4854, 0.8418, 0.4717, 0.8833, 0.4496, 0.9197, 0.4197, 0.9496, 0.3833, 0.9717, 0.3418, 0.9854, 0.2968, 0.99, 0.25, 0.9854, 0.2032, 0.9717, 0.1582, 0.9496, 0.1167, 0.9197, 0.08029, 0.8833, 0.05045, 0.8418, 0.02827, 0.7968, 0.01461, 0.75, 0.01, 0.7032, 0.01461, 0.6582, 0.02827, 0.6167, 0.05045, 0.5803, 0.08029, 0.5504, 0.1167, 0.5283, 0.1582, 0.5146, 0.2032, 0.51, 0.25, 0.5146, 0.2968, 0.5283, 0.3418, 0.5504, 0.3833, 0.5803, 0.4197, 0.6167, 0.4496, 0.6582, 0.4717, 0.7032, 0.4854])
me_cylinder.materials.append(mat_test_room_door_handle_material)
me_cylinder.update()
me_cube_019 = bpy.data.meshes.new('Cube.019')
me_cube_019.from_pydata([(-1.0, -1.0, -1.0), (-1.0, -1.0, 1.0), (-1.0, 1.0, -1.0), (-1.0, 1.0, 1.0), (1.0, -1.0, -1.0), (1.0, -1.0, 1.0), (1.0, 1.0, -1.0), (1.0, 1.0, 1.0)], [], [(0, 1, 3, 2), (2, 3, 7, 6), (6, 7, 5, 4), (4, 5, 1, 0), (2, 6, 4, 0), (7, 3, 1, 5)])
_uv = me_cube_019.uv_layers.new(name='UVMap')
_uv.uv.foreach_set('vector', [0.375, 0.0, 0.625, 0.0, 0.625, 0.25, 0.375, 0.25, 0.375, 0.25, 0.625, 0.25, 0.625, 0.5, 0.375, 0.5, 0.375, 0.5, 0.625, 0.5, 0.625, 0.75, 0.375, 0.75, 0.375, 0.75, 0.625, 0.75, 0.625, 1.0, 0.375, 1.0, 0.125, 0.5, 0.375, 0.5, 0.375, 0.75, 0.125, 0.75, 0.625, 0.5, 0.875, 0.5, 0.875, 0.75, 0.625, 0.75])
me_cube_019.materials.append(mat_test_room_window_frame_material)
me_cube_019.update()
me_cube_020 = bpy.data.meshes.new('Cube.020')
me_cube_020.from_pydata([(-1.0, -1.0, -1.0), (-1.0, -1.0, 1.0), (-1.0, 1.0, -1.0), (-1.0, 1.0, 1.0), (1.0, -1.0, -1.0), (1.0, -1.0, 1.0), (1.0, 1.0, -1.0), (1.0, 1.0, 1.0)], [], [(0, 1, 3, 2), (2, 3, 7, 6), (6, 7, 5, 4), (4, 5, 1, 0), (2, 6, 4, 0), (7, 3, 1, 5)])
_uv = me_cube_020.uv_layers.new(name='UVMap')
_uv.uv.foreach_set('vector', [0.375, 0.0, 0.625, 0.0, 0.625, 0.25, 0.375, 0.25, 0.375, 0.25, 0.625, 0.25, 0.625, 0.5, 0.375, 0.5, 0.375, 0.5, 0.625, 0.5, 0.625, 0.75, 0.375, 0.75, 0.375, 0.75, 0.625, 0.75, 0.625, 1.0, 0.375, 1.0, 0.125, 0.5, 0.375, 0.5, 0.375, 0.75, 0.125, 0.75, 0.625, 0.5, 0.875, 0.5, 0.875, 0.75, 0.625, 0.75])
me_cube_020.materials.append(mat_test_room_window_glass_material)
me_cube_020.update()
me_cube_021 = bpy.data.meshes.new('Cube.021')
me_cube_021.from_pydata([(-1.0, -1.0, -1.0), (-1.0, -1.0, 1.0), (-1.0, 1.0, -1.0), (-1.0, 1.0, 1.0), (1.0, -1.0, -1.0), (1.0, -1.0, 1.0), (1.0, 1.0, -1.0), (1.0, 1.0, 1.0)], [], [(0, 1, 3, 2), (2, 3, 7, 6), (6, 7, 5, 4), (4, 5, 1, 0), (2, 6, 4, 0), (7, 3, 1, 5)])
_uv = me_cube_021.uv_layers.new(name='UVMap')
_uv.uv.foreach_set('vector', [0.375, 0.0, 0.625, 0.0, 0.625, 0.25, 0.375, 0.25, 0.375, 0.25, 0.625, 0.25, 0.625, 0.5, 0.375, 0.5, 0.375, 0.5, 0.625, 0.5, 0.625, 0.75, 0.375, 0.75, 0.375, 0.75, 0.625, 0.75, 0.625, 1.0, 0.375, 1.0, 0.125, 0.5, 0.375, 0.5, 0.375, 0.75, 0.125, 0.75, 0.625, 0.5, 0.875, 0.5, 0.875, 0.75, 0.625, 0.75])
me_cube_021.materials.append(mat_test_room_window_frame_material)
me_cube_021.update()
me_cube_022 = bpy.data.meshes.new('Cube.022')
me_cube_022.from_pydata([(-1.0, -1.0, -1.0), (-1.0, -1.0, 1.0), (-1.0, 1.0, -1.0), (-1.0, 1.0, 1.0), (1.0, -1.0, -1.0), (1.0, -1.0, 1.0), (1.0, 1.0, -1.0), (1.0, 1.0, 1.0)], [], [(0, 1, 3, 2), (2, 3, 7, 6), (6, 7, 5, 4), (4, 5, 1, 0), (2, 6, 4, 0), (7, 3, 1, 5)])
_uv = me_cube_022.uv_layers.new(name='UVMap')
_uv.uv.foreach_set('vector', [0.375, 0.0, 0.625, 0.0, 0.625, 0.25, 0.375, 0.25, 0.375, 0.25, 0.625, 0.25, 0.625, 0.5, 0.375, 0.5, 0.375, 0.5, 0.625, 0.5, 0.625, 0.75, 0.375, 0.75, 0.375, 0.75, 0.625, 0.75, 0.625, 1.0, 0.375, 1.0, 0.125, 0.5, 0.375, 0.5, 0.375, 0.75, 0.125, 0.75, 0.625, 0.5, 0.875, 0.5, 0.875, 0.75, 0.625, 0.75])
me_cube_022.materials.append(mat_test_room_sofa_fabric)
me_cube_022.update()
me_cube_023 = bpy.data.meshes.new('Cube.023')
me_cube_023.from_pydata([(-1.0, -1.0, -1.0), (-1.0, -1.0, 1.0), (-1.0, 1.0, -1.0), (-1.0, 1.0, 1.0), (1.0, -1.0, -1.0), (1.0, -1.0, 1.0), (1.0, 1.0, -1.0), (1.0, 1.0, 1.0)], [], [(0, 1, 3, 2), (2, 3, 7, 6), (6, 7, 5, 4), (4, 5, 1, 0), (2, 6, 4, 0), (7, 3, 1, 5)])
_uv = me_cube_023.uv_layers.new(name='UVMap')
_uv.uv.foreach_set('vector', [0.375, 0.0, 0.625, 0.0, 0.625, 0.25, 0.375, 0.25, 0.375, 0.25, 0.625, 0.25, 0.625, 0.5, 0.375, 0.5, 0.375, 0.5, 0.625, 0.5, 0.625, 0.75, 0.375, 0.75, 0.375, 0.75, 0.625, 0.75, 0.625, 1.0, 0.375, 1.0, 0.125, 0.5, 0.375, 0.5, 0.375, 0.75, 0.125, 0.75, 0.625, 0.5, 0.875, 0.5, 0.875, 0.75, 0.625, 0.75])
me_cube_023.materials.append(mat_test_room_sofa_fabric_001)
me_cube_023.update()
me_cube_024 = bpy.data.meshes.new('Cube.024')
me_cube_024.from_pydata([(-1.0, -1.0, -1.0), (-1.0, -1.0, 1.0), (-1.0, 1.0, -1.0), (-1.0, 1.0, 1.0), (1.0, -1.0, -1.0), (1.0, -1.0, 1.0), (1.0, 1.0, -1.0), (1.0, 1.0, 1.0)], [], [(0, 1, 3, 2), (2, 3, 7, 6), (6, 7, 5, 4), (4, 5, 1, 0), (2, 6, 4, 0), (7, 3, 1, 5)])
_uv = me_cube_024.uv_layers.new(name='UVMap')
_uv.uv.foreach_set('vector', [0.375, 0.0, 0.625, 0.0, 0.625, 0.25, 0.375, 0.25, 0.375, 0.25, 0.625, 0.25, 0.625, 0.5, 0.375, 0.5, 0.375, 0.5, 0.625, 0.5, 0.625, 0.75, 0.375, 0.75, 0.375, 0.75, 0.625, 0.75, 0.625, 1.0, 0.375, 1.0, 0.125, 0.5, 0.375, 0.5, 0.375, 0.75, 0.125, 0.75, 0.625, 0.5, 0.875, 0.5, 0.875, 0.75, 0.625, 0.75])
me_cube_024.materials.append(mat_test_room_sofa_fabric_002)
me_cube_024.update()
me_cube_025 = bpy.data.meshes.new('Cube.025')
me_cube_025.from_pydata([(-1.0, -1.0, -1.0), (-1.0, -1.0, 1.0), (-1.0, 1.0, -1.0), (-1.0, 1.0, 1.0), (1.0, -1.0, -1.0), (1.0, -1.0, 1.0), (1.0, 1.0, -1.0), (1.0, 1.0, 1.0)], [], [(0, 1, 3, 2), (2, 3, 7, 6), (6, 7, 5, 4), (4, 5, 1, 0), (2, 6, 4, 0), (7, 3, 1, 5)])
_uv = me_cube_025.uv_layers.new(name='UVMap')
_uv.uv.foreach_set('vector', [0.375, 0.0, 0.625, 0.0, 0.625, 0.25, 0.375, 0.25, 0.375, 0.25, 0.625, 0.25, 0.625, 0.5, 0.375, 0.5, 0.375, 0.5, 0.625, 0.5, 0.625, 0.75, 0.375, 0.75, 0.375, 0.75, 0.625, 0.75, 0.625, 1.0, 0.375, 1.0, 0.125, 0.5, 0.375, 0.5, 0.375, 0.75, 0.125, 0.75, 0.625, 0.5, 0.875, 0.5, 0.875, 0.75, 0.625, 0.75])
me_cube_025.materials.append(mat_test_room_sofa_fabric_003)
me_cube_025.update()
me_cube_026 = bpy.data.meshes.new('Cube.026')
me_cube_026.from_pydata([(-1.0, -1.0, -1.0), (-1.0, -1.0, 1.0), (-1.0, 1.0, -1.0), (-1.0, 1.0, 1.0), (1.0, -1.0, -1.0), (1.0, -1.0, 1.0), (1.0, 1.0, -1.0), (1.0, 1.0, 1.0)], [], [(0, 1, 3, 2), (2, 3, 7, 6), (6, 7, 5, 4), (4, 5, 1, 0), (2, 6, 4, 0), (7, 3, 1, 5)])
_uv = me_cube_026.uv_layers.new(name='UVMap')
_uv.uv.foreach_set('vector', [0.375, 0.0, 0.625, 0.0, 0.625, 0.25, 0.375, 0.25, 0.375, 0.25, 0.625, 0.25, 0.625, 0.5, 0.375, 0.5, 0.375, 0.5, 0.625, 0.5, 0.625, 0.75, 0.375, 0.75, 0.375, 0.75, 0.625, 0.75, 0.625, 1.0, 0.375, 1.0, 0.125, 0.5, 0.375, 0.5, 0.375, 0.75, 0.125, 0.75, 0.625, 0.5, 0.875, 0.5, 0.875, 0.75, 0.625, 0.75])
me_cube_026.materials.append(mat_test_room_sofa_fabric_004)
me_cube_026.update()
me_cube_027 = bpy.data.meshes.new('Cube.027')
me_cube_027.from_pydata([(-1.0, -1.0, -1.0), (-1.0, -1.0, 1.0), (-1.0, 1.0, -1.0), (-1.0, 1.0, 1.0), (1.0, -1.0, -1.0), (1.0, -1.0, 1.0), (1.0, 1.0, -1.0), (1.0, 1.0, 1.0)], [], [(0, 1, 3, 2), (2, 3, 7, 6), (6, 7, 5, 4), (4, 5, 1, 0), (2, 6, 4, 0), (7, 3, 1, 5)])
_uv = me_cube_027.uv_layers.new(name='UVMap')
_uv.uv.foreach_set('vector', [0.375, 0.0, 0.625, 0.0, 0.625, 0.25, 0.375, 0.25, 0.375, 0.25, 0.625, 0.25, 0.625, 0.5, 0.375, 0.5, 0.375, 0.5, 0.625, 0.5, 0.625, 0.75, 0.375, 0.75, 0.375, 0.75, 0.625, 0.75, 0.625, 1.0, 0.375, 1.0, 0.125, 0.5, 0.375, 0.5, 0.375, 0.75, 0.125, 0.75, 0.625, 0.5, 0.875, 0.5, 0.875, 0.75, 0.625, 0.75])
me_cube_027.materials.append(mat_test_room_sofa_fabric_005)
me_cube_027.update()
me_cube_028 = bpy.data.meshes.new('Cube.028')
me_cube_028.from_pydata([(-1.0, -1.0, -1.0), (-1.0, -1.0, 1.0), (-1.0, 1.0, -1.0), (-1.0, 1.0, 1.0), (1.0, -1.0, -1.0), (1.0, -1.0, 1.0), (1.0, 1.0, -1.0), (1.0, 1.0, 1.0)], [], [(0, 1, 3, 2), (2, 3, 7, 6), (6, 7, 5, 4), (4, 5, 1, 0), (2, 6, 4, 0), (7, 3, 1, 5)])
_uv = me_cube_028.uv_layers.new(name='UVMap')
_uv.uv.foreach_set('vector', [0.375, 0.0, 0.625, 0.0, 0.625, 0.25, 0.375, 0.25, 0.375, 0.25, 0.625, 0.25, 0.625, 0.5, 0.375, 0.5, 0.375, 0.5, 0.625, 0.5, 0.625, 0.75, 0.375, 0.75, 0.375, 0.75, 0.625, 0.75, 0.625, 1.0, 0.375, 1.0, 0.125, 0.5, 0.375, 0.5, 0.375, 0.75, 0.125, 0.75, 0.625, 0.5, 0.875, 0.5, 0.875, 0.75, 0.625, 0.75])
me_cube_028.materials.append(mat_test_room_sofa_fabric_006)
me_cube_028.update()
me_cube_029 = bpy.data.meshes.new('Cube.029')
me_cube_029.from_pydata([(-1.0, -1.0, -1.0), (-1.0, -1.0, 1.0), (-1.0, 1.0, -1.0), (-1.0, 1.0, 1.0), (1.0, -1.0, -1.0), (1.0, -1.0, 1.0), (1.0, 1.0, -1.0), (1.0, 1.0, 1.0)], [], [(0, 1, 3, 2), (2, 3, 7, 6), (6, 7, 5, 4), (4, 5, 1, 0), (2, 6, 4, 0), (7, 3, 1, 5)])
_uv = me_cube_029.uv_layers.new(name='UVMap')
_uv.uv.foreach_set('vector', [0.375, 0.0, 0.625, 0.0, 0.625, 0.25, 0.375, 0.25, 0.375, 0.25, 0.625, 0.25, 0.625, 0.5, 0.375, 0.5, 0.375, 0.5, 0.625, 0.5, 0.625, 0.75, 0.375, 0.75, 0.375, 0.75, 0.625, 0.75, 0.625, 1.0, 0.375, 1.0, 0.125, 0.5, 0.375, 0.5, 0.375, 0.75, 0.125, 0.75, 0.625, 0.5, 0.875, 0.5, 0.875, 0.75, 0.625, 0.75])
me_cube_029.materials.append(mat_test_room_coffee_table_wood)
me_cube_029.update()
me_cube_030 = bpy.data.meshes.new('Cube.030')
me_cube_030.from_pydata([(-1.0, -1.0, -1.0), (-1.0, -1.0, 1.0), (-1.0, 1.0, -1.0), (-1.0, 1.0, 1.0), (1.0, -1.0, -1.0), (1.0, -1.0, 1.0), (1.0, 1.0, -1.0), (1.0, 1.0, 1.0)], [], [(0, 1, 3, 2), (2, 3, 7, 6), (6, 7, 5, 4), (4, 5, 1, 0), (2, 6, 4, 0), (7, 3, 1, 5)])
_uv = me_cube_030.uv_layers.new(name='UVMap')
_uv.uv.foreach_set('vector', [0.375, 0.0, 0.625, 0.0, 0.625, 0.25, 0.375, 0.25, 0.375, 0.25, 0.625, 0.25, 0.625, 0.5, 0.375, 0.5, 0.375, 0.5, 0.625, 0.5, 0.625, 0.75, 0.375, 0.75, 0.375, 0.75, 0.625, 0.75, 0.625, 1.0, 0.375, 1.0, 0.125, 0.5, 0.375, 0.5, 0.375, 0.75, 0.125, 0.75, 0.625, 0.5, 0.875, 0.5, 0.875, 0.75, 0.625, 0.75])
me_cube_030.materials.append(mat_test_room_coffee_table_wood_001)
me_cube_030.update()
me_cube_031 = bpy.data.meshes.new('Cube.031')
me_cube_031.from_pydata([(-1.0, -1.0, -1.0), (-1.0, -1.0, 1.0), (-1.0, 1.0, -1.0), (-1.0, 1.0, 1.0), (1.0, -1.0, -1.0), (1.0, -1.0, 1.0), (1.0, 1.0, -1.0), (1.0, 1.0, 1.0)], [], [(0, 1, 3, 2), (2, 3, 7, 6), (6, 7, 5, 4), (4, 5, 1, 0), (2, 6, 4, 0), (7, 3, 1, 5)])
_uv = me_cube_031.uv_layers.new(name='UVMap')
_uv.uv.foreach_set('vector', [0.375, 0.0, 0.625, 0.0, 0.625, 0.25, 0.375, 0.25, 0.375, 0.25, 0.625, 0.25, 0.625, 0.5, 0.375, 0.5, 0.375, 0.5, 0.625, 0.5, 0.625, 0.75, 0.375, 0.75, 0.375, 0.75, 0.625, 0.75, 0.625, 1.0, 0.375, 1.0, 0.125, 0.5, 0.375, 0.5, 0.375, 0.75, 0.125, 0.75, 0.625, 0.5, 0.875, 0.5, 0.875, 0.75, 0.625, 0.75])
me_cube_031.materials.append(mat_test_room_coffee_table_wood_002)
me_cube_031.update()
me_cube_032 = bpy.data.meshes.new('Cube.032')
me_cube_032.from_pydata([(-1.0, -1.0, -1.0), (-1.0, -1.0, 1.0), (-1.0, 1.0, -1.0), (-1.0, 1.0, 1.0), (1.0, -1.0, -1.0), (1.0, -1.0, 1.0), (1.0, 1.0, -1.0), (1.0, 1.0, 1.0)], [], [(0, 1, 3, 2), (2, 3, 7, 6), (6, 7, 5, 4), (4, 5, 1, 0), (2, 6, 4, 0), (7, 3, 1, 5)])
_uv = me_cube_032.uv_layers.new(name='UVMap')
_uv.uv.foreach_set('vector', [0.375, 0.0, 0.625, 0.0, 0.625, 0.25, 0.375, 0.25, 0.375, 0.25, 0.625, 0.25, 0.625, 0.5, 0.375, 0.5, 0.375, 0.5, 0.625, 0.5, 0.625, 0.75, 0.375, 0.75, 0.375, 0.75, 0.625, 0.75, 0.625, 1.0, 0.375, 1.0, 0.125, 0.5, 0.375, 0.5, 0.375, 0.75, 0.125, 0.75, 0.625, 0.5, 0.875, 0.5, 0.875, 0.75, 0.625, 0.75])
me_cube_032.materials.append(mat_test_room_coffee_table_wood_003)
me_cube_032.update()
me_cube_033 = bpy.data.meshes.new('Cube.033')
me_cube_033.from_pydata([(-1.0, -1.0, -1.0), (-1.0, -1.0, 1.0), (-1.0, 1.0, -1.0), (-1.0, 1.0, 1.0), (1.0, -1.0, -1.0), (1.0, -1.0, 1.0), (1.0, 1.0, -1.0), (1.0, 1.0, 1.0)], [], [(0, 1, 3, 2), (2, 3, 7, 6), (6, 7, 5, 4), (4, 5, 1, 0), (2, 6, 4, 0), (7, 3, 1, 5)])
_uv = me_cube_033.uv_layers.new(name='UVMap')
_uv.uv.foreach_set('vector', [0.375, 0.0, 0.625, 0.0, 0.625, 0.25, 0.375, 0.25, 0.375, 0.25, 0.625, 0.25, 0.625, 0.5, 0.375, 0.5, 0.375, 0.5, 0.625, 0.5, 0.625, 0.75, 0.375, 0.75, 0.375, 0.75, 0.625, 0.75, 0.625, 1.0, 0.375, 1.0, 0.125, 0.5, 0.375, 0.5, 0.375, 0.75, 0.125, 0.75, 0.625, 0.5, 0.875, 0.5, 0.875, 0.75, 0.625, 0.75])
me_cube_033.materials.append(mat_test_room_coffee_table_wood_004)
me_cube_033.update()
me_cube_034 = bpy.data.meshes.new('Cube.034')
me_cube_034.from_pydata([(-1.0, -1.0, -1.0), (-1.0, -1.0, 1.0), (-1.0, 1.0, -1.0), (-1.0, 1.0, 1.0), (1.0, -1.0, -1.0), (1.0, -1.0, 1.0), (1.0, 1.0, -1.0), (1.0, 1.0, 1.0)], [], [(0, 1, 3, 2), (2, 3, 7, 6), (6, 7, 5, 4), (4, 5, 1, 0), (2, 6, 4, 0), (7, 3, 1, 5)])
_uv = me_cube_034.uv_layers.new(name='UVMap')
_uv.uv.foreach_set('vector', [0.375, 0.0, 0.625, 0.0, 0.625, 0.25, 0.375, 0.25, 0.375, 0.25, 0.625, 0.25, 0.625, 0.5, 0.375, 0.5, 0.375, 0.5, 0.625, 0.5, 0.625, 0.75, 0.375, 0.75, 0.375, 0.75, 0.625, 0.75, 0.625, 1.0, 0.375, 1.0, 0.125, 0.5, 0.375, 0.5, 0.375, 0.75, 0.125, 0.75, 0.625, 0.5, 0.875, 0.5, 0.875, 0.75, 0.625, 0.75])
me_cube_034.materials.append(mat_test_room_tv_material)
me_cube_034.update()
me_cube_035 = bpy.data.meshes.new('Cube.035')
me_cube_035.from_pydata([(-1.0, -1.0, -1.0), (-1.0, -1.0, 1.0), (-1.0, 1.0, -1.0), (-1.0, 1.0, 1.0), (1.0, -1.0, -1.0), (1.0, -1.0, 1.0), (1.0, 1.0, -1.0), (1.0, 1.0, 1.0)], [], [(0, 1, 3, 2), (2, 3, 7, 6), (6, 7, 5, 4), (4, 5, 1, 0), (2, 6, 4, 0), (7, 3, 1, 5)])
_uv = me_cube_035.uv_layers.new(name='UVMap')
_uv.uv.foreach_set('vector', [0.375, 0.0, 0.625, 0.0, 0.625, 0.25, 0.375, 0.25, 0.375, 0.25, 0.625, 0.25, 0.625, 0.5, 0.375, 0.5, 0.375, 0.5, 0.625, 0.5, 0.625, 0.75, 0.375, 0.75, 0.375, 0.75, 0.625, 0.75, 0.625, 1.0, 0.375, 1.0, 0.125, 0.5, 0.375, 0.5, 0.375, 0.75, 0.125, 0.75, 0.625, 0.5, 0.875, 0.5, 0.875, 0.75, 0.625, 0.75])
me_cube_035.materials.append(mat_test_room_tv_screen_material)
me_cube_035.update()

# ---- objects
ob_mainlight = bpy.data.objects.new('MainLight', light_area)
ob_accentlight_0 = bpy.data.objects.new('AccentLight_0', light_point)
ob_accentlight_1 = bpy.data.objects.new('AccentLight_1', light_point_001)
ob_accentlight_2 = bpy.data.objects.new('AccentLight_2', light_point_002)
ob_accentlight_3 = bpy.data.objects.new('AccentLight_3', light_point_003)
ob_windowlight = bpy.data.objects.new('WindowLight', light_sun)
ob_test_room_floor = bpy.data.objects.new('Test Room_floor', me_cube_001)
ob_test_room_front_wall = bpy.data.objects.new('Test Room_front_wall', me_cube_002)
ob_test_room_front_wall_baseboard = bpy.data.objects.new('Test Room_front_wall_baseboard', me_cube_003)
ob_test_room_front_wall_crown = bpy.data.objects.new('Test Room_front_wall_crown', me_cube_004)
ob_test_room_back_wall = bpy.data.objects.new('Test Room_back_wall', me_cube_005)
ob_test_room_back_wall_baseboard = bpy.data.objects.new('Test Room_back_wall_baseboard', me_cube_006)
ob_test_room_back_wall_crown = bpy.data.objects.new('Test Room_back_wall_crown', me_cube_007)
ob_test_room_left_wall = bpy.data.objects.new('Test Room_left_wall', me_cube_008)
ob_test_room_left_wall_baseboard = bpy.data.objects.new('Test Room_left_wall_baseboard', me_cube_009)
ob_test_room_left_wall_crown = bpy.data.objects.new('Test Room_left_wall_crown', me_cube_010)
ob_test_room_right_wall = bpy.data.objects.new('Test Room_right_wall', me_cube_011)
ob_test_room_right_wall_baseboard = bpy.data.objects.new('Test Room_right_wall_baseboard', me_cube_012)
ob_test_room_right_wall_crown = bpy.data.objects.new('Test Room_right_wall_crown', me_cube_013)
ob_test_room_ceiling = bpy.data.objects.new('Test Room_ceiling', me_cube_014)
ob_test_room_door_left_frame = bpy.data.objects.new('Test Room_door_left_frame', me_cube_015)
ob_test_room_door_right_frame = bpy.data.objects.new('Test Room_door_right_frame', me_cube_016)
ob_test_room_door_top_frame = bpy.data.objects.new('Test Room_door_top_frame', me_cube_017)
ob_test_room_door_panel = bpy.data.objects.new('Test Room_door_panel', me_cube_018)
ob_test_room_door_handle = bpy.data.objects.new('Test Room_door_handle', me_cylinder)
ob_test_room_window_frame = bpy.data.objects.new('Test Room_window_frame', me_cube_019)
ob_test_room_window_glass = bpy.data.objects.new('Test Room_window_glass', me_cube_020)
ob_test_room_window_sill = bpy.data.objects.new('Test Room_window_sill', me_cube_021)
ob_test_room_sofa_base = bpy.data.objects.new('Test Room_sofa_base', me_cube_022)
ob_test_room_sofa_back = bpy.data.objects.new('Test Room_sofa_back', me_cube_023)
ob_test_room_sofa_arm_0 = bpy.data.objects.new('Test Room_sofa_arm_0', me_cube_024)
ob_test_room_sofa_arm_1 = bpy.data.objects.new('Test Room_sofa_arm_1', me_cube_025)
ob_test_room_sofa_cushion_0 = bpy.data.objects.new('Test Room_sofa_cushion_0', me_cube_026)
ob_test_room_sofa_cushion_1 = bpy.data.objects.new('Test Room_sofa_cushion_1', me_cube_027)
ob_test_room_sofa_cushion_2 = bpy.data.objects.new('Test Room_sofa_cushion_2', me_cube_028)
ob_test_room_coffee_table_top = bpy.data.objects.new('Test Room_coffee_table_top', me_cube_029)
ob_test_room_coffee_table_leg_0 = bpy.data.objects.new('Test Room_coffee_table_leg_0', me_cube_030)
ob_test_room_coffee_table_leg_1 = bpy.data.objects.new('Test Room_coffee_table_leg_1', me_cube_031)
ob_test_room_coffee_table_leg_2 = bpy.data.objects.new('Test Room_coffee_table_leg_2', me_cube_032)
ob_test_room_coffee_table_leg_3 = bpy.data.objects.new('Test Room_coffee_table_leg_3', me_cube_033)
ob_test_room_tv_stand = bpy.data.objects.new('Test Room_tv_stand', me_cube_034)
ob_test_room_tv_screen = bpy.data.objects.new('Test Room_tv_screen', me_cube_035)

# ---- transforms, parenting, visibility, modifiers, constraints
ob_mainlight.location = (0.0, 0.0, 2.8)
ob_accentlight_0.location = (-2.0, -2.0, 2.5)
ob_accentlight_1.location = (2.0, -2.0, 2.5)
ob_accentlight_2.location = (-2.0, 2.0, 2.5)
ob_accentlight_3.location = (2.0, 2.0, 2.5)
ob_windowlight.location = (5.0, 5.0, 5.0)
ob_windowlight.rotation_euler = (0.785, 0.0, 0.785)
ob_test_room_floor.location = (0.0, 0.0, 0.0)
ob_test_room_floor.scale = (2.5, 2.5, 0.01)
ob_test_room_front_wall.location = (0.0, -2.5, 1.5)
ob_test_room_front_wall.scale = (2.5, 0.05, 1.5)
ob_test_room_front_wall_baseboard.location = (0.0, -2.43, 0.05)
ob_test_room_front_wall_baseboard.scale = (2.5, 0.01, 0.05)
ob_test_room_front_wall_crown.location = (0.0, -2.43, 2.95)
ob_test_room_front_wall_crown.scale = (2.5, 0.01, 0.03)
ob_test_room_back_wall.location = (0.0, 2.5, 1.5)
ob_test_room_back_wall.scale = (2.5, 0.05, 1.5)
ob_test_room_back_wall_baseboard.location = (0.0, 2.57, 0.05)
ob_test_room_back_wall_baseboard.scale = (2.5, 0.01, 0.05)
ob_test_room_back_wall_crown.location = (0.0, 2.57, 2.95)
ob_test_room_back_wall_crown.scale = (2.5, 0.01, 0.03)
ob_test_room_left_wall.location = (-2.5, 0.0, 1.5)
ob_test_room_left_wall.scale = (0.05, 0.05, 1.5)
ob_test_room_left_wall_baseboard.location = (-2.5, 0.07, 0.05)
ob_test_room_left_wall_baseboard.scale = (0.05, 0.01, 0.05)
ob_test_room_left_wall_crown.location = (-2.5, 0.07, 2.95)
ob_test_room_left_wall_crown.scale = (0.05, 0.01, 0.03)
ob_test_room_right_wall.location = (2.5, 0.0, 1.5)
ob_test_room_right_wall.scale = (0.05, 0.05, 1.5)
ob_test_room_right_wall_baseboard.location = (2.5, 0.07, 0.05)
ob_test_room_right_wall_baseboard.scale = (0.05, 0.01, 0.05)
ob_test_room_right_wall_crown.location = (2.5, 0.07, 2.95)
ob_test_room_right_wall_crown.scale = (0.05, 0.01, 0.03)
ob_test_room_ceiling.location = (0.0, 0.0, 3.0)
ob_test_room_ceiling.scale = (2.5, 2.5, 0.01)
ob_test_room_door_left_frame.location = (-1.675, -2.5, 1.0)
ob_test_room_door_left_frame.scale = (0.025, 0.04, 1.0)
ob_test_room_door_right_frame.location = (-0.825, -2.5, 1.0)
ob_test_room_door_right_frame.scale = (0.025, 0.04, 1.0)
ob_test_room_door_top_frame.location = (-1.25, -2.5, 2.025)
ob_test_room_door_top_frame.scale = (0.45, 0.04, 0.025)
ob_test_room_door_panel.location = (-1.25, -2.5, 1.0)
ob_test_room_door_panel.scale = (0.4, 0.025, 1.0)
ob_test_room_door_handle.location = (-0.95, -2.455, 0.8)
ob_test_room_door_handle.rotation_euler = (0.0, 1.571, 0.0)
ob_test_room_window_frame.location = (0.0, 2.5, 1.8)
ob_test_room_window_frame.scale = (0.65, 0.04, 0.55)
ob_test_room_window_glass.location = (0.0, 2.5, 1.8)
ob_test_room_window_glass.scale = (0.6, 0.01, 0.5)
ob_test_room_window_sill.location = (0.0, 2.56, 1.25)
ob_test_room_window_sill.scale = (0.65, 0.05, 0.05)
ob_test_room_sofa_base.location = (-1.25, 0.0, 0.2)
ob_test_room_sofa_base.scale = (1.0, 0.4, 0.2)
ob_test_room_sofa_back.location = (-1.25, -0.3, 0.5)
ob_test_room_sofa_back.scale = (1.0, 0.1, 0.3)
ob_test_room_sofa_arm_0.location = (-2.15, -0.15, 0.35)
ob_test_room_sofa_arm_0.scale = (0.1, 0.25, 0.25)
ob_test_room_sofa_arm_1.location = (-0.35, -0.15, 0.35)
ob_test_room_sofa_arm_1.scale = (0.1, 0.25, 0.25)
ob_test_room_sofa_cushion_0.location = (-1.75, 0.0, 0.25)
ob_test_room_sofa_cushion_0.scale = (0.25, 0.35, 0.1)
ob_test_room_sofa_cushion_1.location = (-1.25, 0.0, 0.25)
ob_test_room_sofa_cushion_1.scale = (0.25, 0.35, 0.1)
ob_test_room_sofa_cushion_2.location = (-0.75, 0.0, 0.25)
ob_test_room_sofa_cushion_2.scale = (0.25, 0.35, 0.1)
ob_test_room_coffee_table_top.location = (1.25, -1.25, 0.4)
ob_test_room_coffee_table_top.scale = (0.8, 0.4, 0.04)
ob_test_room_coffee_table_leg_0.location = (0.55, -1.6, 0.0)
ob_test_room_coffee_table_leg_0.scale = (0.04, 0.04, 0.36)
ob_test_room_coffee_table_leg_1.location = (1.95, -1.6, 0.0)
ob_test_room_coffee_table_leg_1.scale = (0.04, 0.04, 0.36)
ob_test_room_coffee_table_leg_2.location = (0.55, -0.9, 0.0)
ob_test_room_coffee_table_leg_2.scale = (0.04, 0.04, 0.36)
ob_test_room_coffee_table_leg_3.location = (1.95, -0.9, 0.0)
ob_test_room_coffee_table_leg_3.scale = (0.04, 0.04, 0.36)
ob_test_room_tv_stand.location = (0.0, 1.667, 0.3)
ob_test_room_tv_stand.scale = (0.8, 0.2, 0.15)
ob_test_room_tv_screen.location = (0.0, 1.877, 0.5)
ob_test_room_tv_screen.scale = (0.6, 0.02, 0.35)

# ---- collection membership
col_collection.objects.link(ob_mainlight)
col_collection.objects.link(ob_accentlight_0)
col_collection.objects.link(ob_accentlight_1)
col_collection.objects.link(ob_accentlight_2)
col_collection.objects.link(ob_accentlight_3)
col_collection.objects.link(ob_windowlight)
col_collection.objects.link(ob_test_room_floor)
col_collection.objects.link(ob_test_room_front_wall)
col_collection.objects.link(ob_test_room_front_wall_baseboard)
col_collection.objects.link(ob_test_room_front_wall_crown)
col_collection.objects.link(ob_test_room_back_wall)
col_collection.objects.link(ob_test_room_back_wall_baseboard)
col_collection.objects.link(ob_test_room_back_wall_crown)
col_collection.objects.link(ob_test_room_left_wall)
col_collection.objects.link(ob_test_room_left_wall_baseboard)
col_collection.objects.link(ob_test_room_left_wall_crown)
col_collection.objects.link(ob_test_room_right_wall)
col_collection.objects.link(ob_test_room_right_wall_baseboard)
col_collection.objects.link(ob_test_room_right_wall_crown)
col_collection.objects.link(ob_test_room_ceiling)
col_collection.objects.link(ob_test_room_door_left_frame)
col_collection.objects.link(ob_test_room_door_right_frame)
col_collection.objects.link(ob_test_room_door_top_frame)
col_collection.objects.link(ob_test_room_door_panel)
col_collection.objects.link(ob_test_room_door_handle)
col_collection.objects.link(ob_test_room_window_frame)
col_collection.objects.link(ob_test_room_window_glass)
col_collection.objects.link(ob_test_room_window_sill)
col_collection.objects.link(ob_test_room_sofa_base)
col_collection.objects.link(ob_test_room_sofa_back)
col_collection.objects.link(ob_test_room_sofa_arm_0)
col_collection.objects.link(ob_test_room_sofa_arm_1)
col_collection.objects.link(ob_test_room_sofa_cushion_0)
col_collection.objects.link(ob_test_room_sofa_cushion_1)
col_collection.objects.link(ob_test_room_sofa_cushion_2)
col_collection.objects.link(ob_test_room_coffee_table_top)
col_collection.objects.link(ob_test_room_coffee_table_leg_0)
col_collection.objects.link(ob_test_room_coffee_table_leg_1)
col_collection.objects.link(ob_test_room_coffee_table_leg_2)
col_collection.objects.link(ob_test_room_coffee_table_leg_3)
col_collection.objects.link(ob_test_room_tv_stand)
col_collection.objects.link(ob_test_room_tv_screen)

# ---- scene / render settings (as saved in the file)
scene.frame_start = 1; scene.frame_end = 250; scene.frame_set(1)
scene.render.engine = 'BLENDER_EEVEE_NEXT'
bpy.context.view_layer.update()

# ---- added for rendering (the .blend has no active camera): camera
cam_auto = bpy.data.cameras.new('AutoCamera')
cam_auto.lens = 50.0
cam_auto.sensor_width = 36.0
cam_auto.clip_end = 1000.0
ob_auto_camera = bpy.data.objects.new('AutoCamera', cam_auto)
scene.collection.objects.link(ob_auto_camera)
ob_auto_camera.location = (7.40136, -8.85164, 7.24609)
ob_auto_camera.rotation_euler = (1.09748, -7.21219e-08, 0.694738)
scene.camera = ob_auto_camera
bpy.context.view_layer.update()
